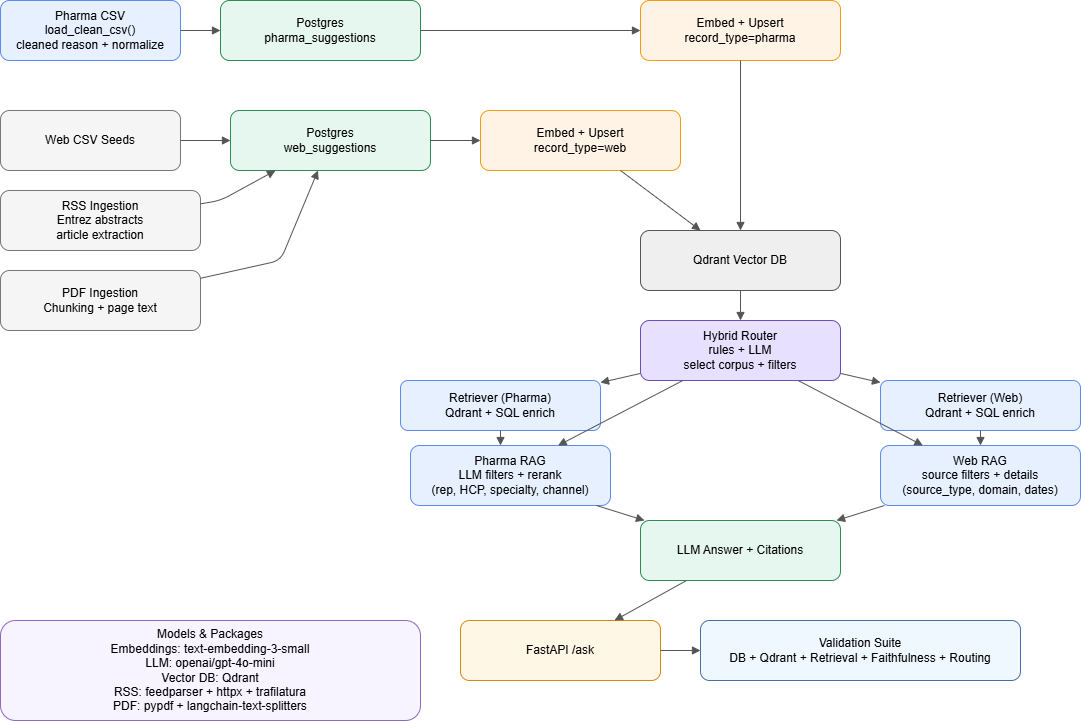

The diagram above was exported from draw.io. Its source (the exported page's mxGraphModel, read from the mxfile embedded in the PNG):
<mxGraphModel dx="933" dy="553" grid="1" gridSize="10" guides="1" tooltips="1" connect="1" arrows="1" fold="1" page="1" pageScale="1" pageWidth="1200" pageHeight="800" math="0" shadow="0">
  <root>
    <mxCell id="0" />
    <mxCell id="1" parent="0" />
    <mxCell id="pharma_csv" value="Pharma CSV&#10;load_clean_csv()&#10;cleaned reason + normalize" style="rounded=1;whiteSpace=wrap;html=1;fillColor=#E6F0FF;strokeColor=#5B8DEF;" parent="1" vertex="1">
      <mxGeometry x="40" y="40" width="180" height="60" as="geometry" />
    </mxCell>
    <mxCell id="pharma_db" value="Postgres&#10;pharma_suggestions" style="rounded=1;whiteSpace=wrap;html=1;fillColor=#E6F7F0;strokeColor=#2E8B57;" parent="1" vertex="1">
      <mxGeometry x="260" y="40" width="200" height="60" as="geometry" />
    </mxCell>
    <mxCell id="pharma_embed" value="Embed + Upsert&#10;record_type=pharma" style="rounded=1;whiteSpace=wrap;html=1;fillColor=#FFF3E6;strokeColor=#F39C12;" parent="1" vertex="1">
      <mxGeometry x="680" y="40" width="200" height="60" as="geometry" />
    </mxCell>
    <mxCell id="web_seed" value="Web CSV Seeds" style="rounded=1;whiteSpace=wrap;html=1;fillColor=#F5F5F5;strokeColor=#777777;" parent="1" vertex="1">
      <mxGeometry x="40" y="150" width="180" height="60" as="geometry" />
    </mxCell>
    <mxCell id="rss_ingest" value="RSS Ingestion&#10;Entrez abstracts&#10;article extraction" style="rounded=1;whiteSpace=wrap;html=1;fillColor=#F5F5F5;strokeColor=#777777;" parent="1" vertex="1">
      <mxGeometry x="40" y="230" width="200" height="60" as="geometry" />
    </mxCell>
    <mxCell id="pdf_ingest" value="PDF Ingestion&#10;Chunking + page text" style="rounded=1;whiteSpace=wrap;html=1;fillColor=#F5F5F5;strokeColor=#777777;" parent="1" vertex="1">
      <mxGeometry x="40" y="310" width="200" height="60" as="geometry" />
    </mxCell>
    <mxCell id="web_db" value="Postgres&#10;web_suggestions" style="rounded=1;whiteSpace=wrap;html=1;fillColor=#E6F7F0;strokeColor=#2E8B57;" parent="1" vertex="1">
      <mxGeometry x="270" y="150" width="200" height="60" as="geometry" />
    </mxCell>
    <mxCell id="web_embed" value="Embed + Upsert&#10;record_type=web" style="rounded=1;whiteSpace=wrap;html=1;fillColor=#FFF3E6;strokeColor=#F39C12;" parent="1" vertex="1">
      <mxGeometry x="520" y="150" width="200" height="60" as="geometry" />
    </mxCell>
    <mxCell id="qdrant" value="Qdrant Vector DB" style="rounded=1;whiteSpace=wrap;html=1;fillColor=#EFEFEF;strokeColor=#555555;" parent="1" vertex="1">
      <mxGeometry x="680" y="270" width="200" height="60" as="geometry" />
    </mxCell>
    <mxCell id="router" value="Hybrid Router&#10;rules + LLM&#10;select corpus + filters" style="rounded=1;whiteSpace=wrap;html=1;fillColor=#E8E0FF;strokeColor=#6C4EB6;" parent="1" vertex="1">
      <mxGeometry x="680" y="360" width="200" height="60" as="geometry" />
    </mxCell>
    <mxCell id="retriever_pharma" value="Retriever (Pharma)&#10;Qdrant + SQL enrich" style="rounded=1;whiteSpace=wrap;html=1;fillColor=#E6F0FF;strokeColor=#5B8DEF;" parent="1" vertex="1">
      <mxGeometry x="440" y="420" width="200" height="50" as="geometry" />
    </mxCell>
    <mxCell id="retriever_web" value="Retriever (Web)&#10;Qdrant + SQL enrich" style="rounded=1;whiteSpace=wrap;html=1;fillColor=#E6F0FF;strokeColor=#5B8DEF;" parent="1" vertex="1">
      <mxGeometry x="920" y="420" width="200" height="50" as="geometry" />
    </mxCell>
    <mxCell id="pharma_rag" value="Pharma RAG&#10;LLM filters + rerank&#10;(rep, HCP, specialty, channel)" style="rounded=1;whiteSpace=wrap;html=1;fillColor=#E6F0FF;strokeColor=#5B8DEF;" parent="1" vertex="1">
      <mxGeometry x="450" y="485" width="200" height="60" as="geometry" />
    </mxCell>
    <mxCell id="web_rag" value="Web RAG&#10;source filters + details&#10;(source_type, domain, dates)" style="rounded=1;whiteSpace=wrap;html=1;fillColor=#E6F0FF;strokeColor=#5B8DEF;" parent="1" vertex="1">
      <mxGeometry x="920" y="485" width="200" height="60" as="geometry" />
    </mxCell>
    <mxCell id="answer" value="LLM Answer + Citations" style="rounded=1;whiteSpace=wrap;html=1;fillColor=#E6F7F0;strokeColor=#2E8B57;" parent="1" vertex="1">
      <mxGeometry x="680" y="560" width="200" height="60" as="geometry" />
    </mxCell>
    <mxCell id="api" value="FastAPI /ask" style="rounded=1;whiteSpace=wrap;html=1;fillColor=#FFF7E6;strokeColor=#D68910;" parent="1" vertex="1">
      <mxGeometry x="500" y="660" width="200" height="60" as="geometry" />
    </mxCell>
    <mxCell id="validation" value="Validation Suite&#10;DB + Qdrant + Retrieval + Faithfulness + Routing" style="rounded=1;whiteSpace=wrap;html=1;fillColor=#F0F8FF;strokeColor=#4A6FA5;" parent="1" vertex="1">
      <mxGeometry x="740" y="660" width="320" height="60" as="geometry" />
    </mxCell>
    <mxCell id="models" value="Models &amp; Packages&#10;Embeddings: text-embedding-3-small&#10;LLM: openai/gpt-4o-mini&#10;Vector DB: Qdrant&#10;RSS: feedparser + httpx + trafilatura&#10;PDF: pypdf + langchain-text-splitters" style="rounded=1;whiteSpace=wrap;html=1;fillColor=#F7F3FF;strokeColor=#8E6AC1;" parent="1" vertex="1">
      <mxGeometry x="40" y="660" width="420" height="100" as="geometry" />
    </mxCell>
    <mxCell id="e1" style="endArrow=block;html=1;strokeColor=#555555;" parent="1" source="pharma_csv" target="pharma_db" edge="1">
      <mxGeometry relative="1" as="geometry" />
    </mxCell>
    <mxCell id="e2" style="endArrow=block;html=1;strokeColor=#555555;" parent="1" source="pharma_db" target="pharma_embed" edge="1">
      <mxGeometry relative="1" as="geometry" />
    </mxCell>
    <mxCell id="e3" style="endArrow=block;html=1;strokeColor=#555555;" parent="1" source="pharma_embed" target="qdrant" edge="1">
      <mxGeometry relative="1" as="geometry" />
    </mxCell>
    <mxCell id="e4" style="endArrow=block;html=1;strokeColor=#555555;" parent="1" source="web_seed" target="web_db" edge="1">
      <mxGeometry relative="1" as="geometry" />
    </mxCell>
    <mxCell id="e5" style="endArrow=block;html=1;strokeColor=#555555;" parent="1" source="rss_ingest" target="web_db" edge="1">
      <mxGeometry relative="1" as="geometry">
        <Array as="points">
          <mxPoint x="260" y="240" />
        </Array>
      </mxGeometry>
    </mxCell>
    <mxCell id="e6" style="endArrow=block;html=1;strokeColor=#555555;" parent="1" source="pdf_ingest" target="web_db" edge="1">
      <mxGeometry relative="1" as="geometry">
        <Array as="points">
          <mxPoint x="320" y="300" />
        </Array>
      </mxGeometry>
    </mxCell>
    <mxCell id="e7" style="endArrow=block;html=1;strokeColor=#555555;" parent="1" source="web_db" target="web_embed" edge="1">
      <mxGeometry relative="1" as="geometry" />
    </mxCell>
    <mxCell id="e8" style="endArrow=block;html=1;strokeColor=#555555;" parent="1" source="web_embed" target="qdrant" edge="1">
      <mxGeometry relative="1" as="geometry" />
    </mxCell>
    <mxCell id="e9" style="endArrow=block;html=1;strokeColor=#555555;" parent="1" source="qdrant" target="router" edge="1">
      <mxGeometry relative="1" as="geometry" />
    </mxCell>
    <mxCell id="e10" style="endArrow=block;html=1;strokeColor=#555555;" parent="1" source="router" edge="1">
      <mxGeometry relative="1" as="geometry">
        <mxPoint x="597.6000000000001" y="485" as="targetPoint" />
      </mxGeometry>
    </mxCell>
    <mxCell id="e11" style="endArrow=block;html=1;strokeColor=#555555;" parent="1" source="router" target="web_rag" edge="1">
      <mxGeometry relative="1" as="geometry" />
    </mxCell>
    <mxCell id="e10a" style="endArrow=block;html=1;strokeColor=#555555;" parent="1" source="router" edge="1">
      <mxGeometry relative="1" as="geometry">
        <mxPoint x="640" y="422.08333333333337" as="targetPoint" />
      </mxGeometry>
    </mxCell>
    <mxCell id="e11a" style="endArrow=block;html=1;strokeColor=#555555;" parent="1" source="router" target="retriever_web" edge="1">
      <mxGeometry relative="1" as="geometry" />
    </mxCell>
    <mxCell id="e10b" style="endArrow=block;html=1;strokeColor=#555555;" parent="1" edge="1">
      <mxGeometry relative="1" as="geometry">
        <mxPoint x="540" y="470" as="sourcePoint" />
        <mxPoint x="540" y="485" as="targetPoint" />
      </mxGeometry>
    </mxCell>
    <mxCell id="e11b" style="endArrow=block;html=1;strokeColor=#555555;" parent="1" source="retriever_web" target="web_rag" edge="1">
      <mxGeometry relative="1" as="geometry" />
    </mxCell>
    <mxCell id="e12" style="endArrow=block;html=1;strokeColor=#555555;" parent="1" target="answer" edge="1">
      <mxGeometry relative="1" as="geometry">
        <mxPoint x="635.9999999999998" y="545" as="sourcePoint" />
      </mxGeometry>
    </mxCell>
    <mxCell id="e13" style="endArrow=block;html=1;strokeColor=#555555;" parent="1" source="web_rag" target="answer" edge="1">
      <mxGeometry relative="1" as="geometry" />
    </mxCell>
    <mxCell id="e14" style="endArrow=block;html=1;strokeColor=#555555;" parent="1" source="answer" target="api" edge="1">
      <mxGeometry relative="1" as="geometry" />
    </mxCell>
    <mxCell id="e15" style="endArrow=block;html=1;strokeColor=#555555;" parent="1" source="api" target="validation" edge="1">
      <mxGeometry relative="1" as="geometry" />
    </mxCell>
  </root>
</mxGraphModel>